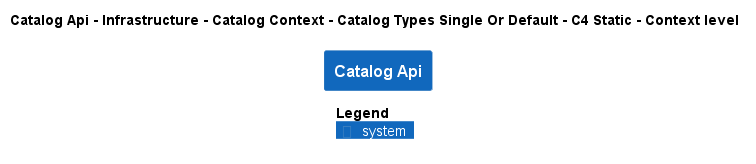

The diagram above was rendered by PlantUML. Its source (embedded in the PNG):
@startuml
!pragma layout smetana
!include ..\..\..\..\..\..\..\..\.c4s\C4_Context.puml

AddElementTag("state:new", $bgColor=green, $fontColor=#ffffff, $borderColor=green, $shadowing="False")
AddElementTag("state:changed", $bgColor=orange, $fontColor=#ffffff, $borderColor=orange, $shadowing="False")
AddElementTag("state:removed", $bgColor=red, $fontColor=#ffffff, $borderColor=red, $shadowing="False")

AddRelTag("state:new", $textColor=green, $lineColor=green)
AddRelTag("state:changed", $textColor=orange, $lineColor=orange)
AddRelTag("state:removed", $textColor=red, $lineColor=red)

SHOW_PERSON_PORTRAIT()
LAYOUT_TOP_DOWN()

skinparam linetype polyline

title Catalog Api - Infrastructure - Catalog Context - Catalog Types Single Or Default - C4 Static - Context level

System(dotnet.eShop.Architecture.SoftwareSystems.CatalogApi, "Catalog Api", "")



SHOW_LEGEND()
@enduml